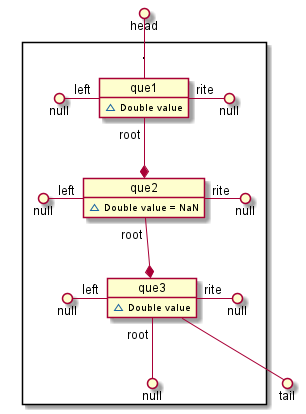

The diagram above was rendered by PlantUML. Its source (embedded in the PNG):
@startuml

package . <<Rectangle>>{

    object que1{
        ~ Double value
    }
        null ()- "left" que1
        que1 "rite" -() null

    object que2{
        ~ Double value = NaN
    }
        null ()- "left" que2
        que2 "rite" -() null

    object que3{
        ~ Double value
    }
        null ()- "left" que3
        que3 "rite" -() null
        que3 "root" --() null

    que1 "root" --*  que2
    que2 "root" --*  que3
}

     head ()-- que1
     que3 --() tail

@enduml